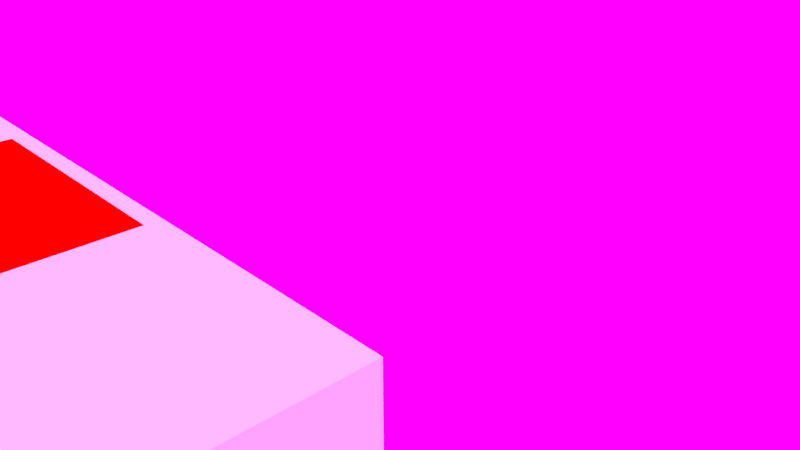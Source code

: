 # Source: motylebackupk.blend  (saved by Blender 2.79.0; exported with 4.5.12 LTS)
import bpy
from mathutils import Matrix  # noqa: F401  (used for matrix-valued properties, if any)

bpy.ops.wm.read_factory_settings(use_empty=True)
scene = bpy.context.scene
scene.name = 'Scene'

# ---- collections
col_collection_1 = bpy.data.collections.new('Collection 1'); scene.collection.children.link(col_collection_1)
col_collection_20 = bpy.data.collections.new('Collection 20'); scene.collection.children.link(col_collection_20)
col_collection_20.hide_render = True
col_collection_20.hide_viewport = True

# ---- images (referenced by path relative to the original .blend; pixels are not part of the script)
import os
ASSET_DIR = os.environ.get("B2B_ASSET_DIR", "")  # directory of the original .blend (textures are referenced by path, not embedded)
HERE = os.path.dirname(os.path.abspath(__file__))  # packed textures are extracted next to this script under _unpacked/

def load_image(name, relpath, width, height, colorspace="sRGB"):
    """Load a texture the original file referenced (path relative to the .blend, or extracted next to this script)."""
    p = next((c for c in (os.path.join(HERE, relpath), os.path.join(ASSET_DIR, relpath)) if relpath and os.path.exists(c)), "")
    if p:
        img = bpy.data.images.load(p, check_existing=True)
        img.name = name
    else:  # same state as the original file: an image datablock whose file is absent (Cycles renders it pink)
        img = bpy.data.images.new(name, width, height)
        img.source = "FILE"
        img.filepath = "//" + (relpath or name)
    img.colorspace_settings.name = colorspace
    return img
img_muchac128 = load_image('muchac128', 'motylek128.png', 1024, 1024, 'sRGB')
img_meshhi_id_material = load_image('meshhi_id_material', '', 512, 512, 'sRGB')
img_motyleknormal = load_image('MotylekNormal', '', 256, 256, 'sRGB')

# ---- materials (node trees are filled in below, after node groups)
mat_material_004 = bpy.data.materials.new('Material.004')
mat_material_004.alpha_threshold = 0.0
mat_material_004.roughness = 0.5
mat_material = bpy.data.materials.new('Material')
mat_material.alpha_threshold = 0.0
mat_material.roughness = 0.5
mat_material_001 = bpy.data.materials.new('Material.001')
mat_material_001.alpha_threshold = 0.0
mat_material_001.roughness = 0.5
mat_material_003 = bpy.data.materials.new('Material.003')
mat_material_003.alpha_threshold = 0.0
mat_material_003.roughness = 0.5
mat_tt_color_03 = bpy.data.materials.new('TT_color_03')
mat_tt_color_03.alpha_threshold = 0.0
mat_tt_color_03.preview_render_type = 'FLAT'
mat_tt_color_03.diffuse_color = (1.0, 1.0, 1.0, 1.0)
mat_tt_color_03.roughness = 0.5
mat_tt_color_04 = bpy.data.materials.new('TT_color_04')
mat_tt_color_04.alpha_threshold = 0.0
mat_tt_color_04.preview_render_type = 'FLAT'
mat_tt_color_04.diffuse_color = (0.949, 0.3392, 0.01113, 1.0)
mat_tt_color_04.roughness = 0.5
mat_material_002 = bpy.data.materials.new('Material.002')
mat_material_002.alpha_threshold = 0.0
mat_material_002.roughness = 0.5

# ---- material node trees
mat_material_004.use_nodes = True; mat_material_004.node_tree.nodes.clear()
_N = mat_material_004.node_tree.nodes; _L = mat_material_004.node_tree.links
n0 = _N.new('ShaderNodeOutputMaterial'); n0.name = 'Material Output'; n0.location = (300, 300)
n1 = _N.new('ShaderNodeBsdfDiffuse'); n1.name = 'Diffuse BSDF'; n1.location = (10, 300)
n2 = _N.new('ShaderNodeTexImage'); n2.name = 'Image Texture'; n2.location = (-120, 100)
n2.width = 140
n2.image = img_muchac128
n3 = _N.new('ShaderNodeTexImage'); n3.name = 'Image Texture.001'; n3.location = (100, 80)
n3.width = 140
n3.image = img_muchac128
_L.new(n3.outputs[0], n0.inputs[0])
n0.is_active_output = True
mat_material.use_nodes = True; mat_material.node_tree.nodes.clear()
_N = mat_material.node_tree.nodes; _L = mat_material.node_tree.links
n0 = _N.new('ShaderNodeOutputMaterial'); n0.name = 'Material Output'; n0.location = (300, 300)
n1 = _N.new('ShaderNodeBsdfDiffuse'); n1.name = 'Diffuse BSDF'; n1.location = (10, 300)
n2 = _N.new('ShaderNodeTexImage'); n2.name = 'bake'; n2.location = (0, 0)
n2.width = 140
_L.new(n1.outputs[0], n0.inputs[0])
n0.is_active_output = True
mat_material_001.use_nodes = True; mat_material_001.node_tree.nodes.clear()
_N = mat_material_001.node_tree.nodes; _L = mat_material_001.node_tree.links
n0 = _N.new('ShaderNodeOutputMaterial'); n0.name = 'Material Output'; n0.location = (300, 300)
n1 = _N.new('ShaderNodeBsdfDiffuse'); n1.name = 'Diffuse BSDF'; n1.location = (10, 300)
n1.inputs[0].default_value = (0.0, 0.0, 1.0, 1.0)
n2 = _N.new('ShaderNodeTexImage'); n2.name = 'bake'; n2.location = (0, 0)
n2.width = 140
n2.image = img_meshhi_id_material
_L.new(n1.outputs[0], n0.inputs[0])
n0.is_active_output = True
mat_material_003.use_nodes = True; mat_material_003.node_tree.nodes.clear()
_N = mat_material_003.node_tree.nodes; _L = mat_material_003.node_tree.links
n0 = _N.new('ShaderNodeOutputMaterial'); n0.name = 'Material Output'; n0.location = (300, 300)
n1 = _N.new('ShaderNodeBsdfDiffuse'); n1.name = 'Diffuse BSDF'; n1.location = (10, 300)
n1.inputs[0].default_value = (1.0, 0.0, 0.0, 1.0)
n2 = _N.new('ShaderNodeTexImage'); n2.name = 'bake'; n2.location = (0, 0)
n2.width = 140
n2.image = img_meshhi_id_material
_L.new(n1.outputs[0], n0.inputs[0])
n0.is_active_output = True
mat_tt_color_03.use_nodes = True; mat_tt_color_03.node_tree.nodes.clear()
_N = mat_tt_color_03.node_tree.nodes; _L = mat_tt_color_03.node_tree.links
n0 = _N.new('ShaderNodeOutputMaterial'); n0.name = 'Material Output'; n0.location = (300, 300)
n1 = _N.new('ShaderNodeBsdfDiffuse'); n1.name = 'Diffuse BSDF'; n1.location = (10, 300)
n1.inputs[0].default_value = (1.0, 1.0, 1.0, 1.0)
n2 = _N.new('ShaderNodeTexImage'); n2.name = 'bake'; n2.location = (0, 0)
n2.width = 140
n2.image = img_meshhi_id_material
_L.new(n1.outputs[0], n0.inputs[0])
n0.is_active_output = True
mat_tt_color_04.use_nodes = True; mat_tt_color_04.node_tree.nodes.clear()
_N = mat_tt_color_04.node_tree.nodes; _L = mat_tt_color_04.node_tree.links
n0 = _N.new('ShaderNodeOutputMaterial'); n0.name = 'Material Output'; n0.location = (300, 300)
n1 = _N.new('ShaderNodeBsdfDiffuse'); n1.name = 'Diffuse BSDF'; n1.location = (10, 300)
n1.inputs[0].default_value = (0.949, 0.3392, 0.01113, 1.0)
n2 = _N.new('ShaderNodeTexImage'); n2.name = 'bake'; n2.location = (0, 0)
n2.width = 140
n2.image = img_meshhi_id_material
_L.new(n1.outputs[0], n0.inputs[0])
n0.is_active_output = True
mat_material_002.use_nodes = True; mat_material_002.node_tree.nodes.clear()
_N = mat_material_002.node_tree.nodes; _L = mat_material_002.node_tree.links
n0 = _N.new('ShaderNodeOutputMaterial'); n0.name = 'Material Output'; n0.location = (300, 300)
n1 = _N.new('ShaderNodeBsdfDiffuse'); n1.name = 'Diffuse BSDF'; n1.location = (10, 300)
n2 = _N.new('ShaderNodeTexImage'); n2.name = 'Image Texture'; n2.location = (300, -20)
n2.width = 140
n2.image = img_motyleknormal
_L.new(n1.outputs[0], n0.inputs[0])
n0.is_active_output = True

# ---- world
world_easyhdr = bpy.data.worlds.new('EasyHDR'); scene.world = world_easyhdr
world_easyhdr.use_nodes = True; world_easyhdr.node_tree.nodes.clear()
_N = world_easyhdr.node_tree.nodes; _L = world_easyhdr.node_tree.links
n0 = _N.new('ShaderNodeTexCoord'); n0.name = 'Texture Coordinate'; n0.location = (220, 252)
n1 = _N.new('ShaderNodeMapping'); n1.name = 'Mapping'; n1.location = (400, 252)
n2 = _N.new('ShaderNodeTexEnvironment'); n2.name = 'Environment'; n2.location = (770, 252)
n2.width = 140
n3 = _N.new('ShaderNodeBackground'); n3.name = 'Background'; n3.location = (1500, 252)
n4 = _N.new('ShaderNodeGamma'); n4.name = 'Gamma'; n4.location = (960, 350)
n5 = _N.new('ShaderNodeHueSaturation'); n5.name = 'Saturation'; n5.location = (1120, 350)
n6 = _N.new('ShaderNodeMix'); n6.name = 'Mix'; n6.location = (1290, 350)
n6.data_type = 'RGBA'
n6.blend_type = 'MULTIPLY'
n6.inputs[0].default_value = 0.0
n7 = _N.new('ShaderNodeMath'); n7.name = 'Math_multiply'; n7.location = (960, 100)
n7.operation = 'MULTIPLY'
n7.inputs[1].default_value = 0.0
n8 = _N.new('ShaderNodeMath'); n8.name = 'Math_divide'; n8.location = (1120, 100)
n8.operation = 'DIVIDE'
n8.inputs[1].default_value = 100.0
n9 = _N.new('ShaderNodeMath'); n9.name = 'Math_add'; n9.location = (1290, 100)
n9.inputs[1].default_value = 1.0
n10 = _N.new('ShaderNodeOutputWorld'); n10.name = 'World Output'; n10.location = (1660, 252)
_L.new(n0.outputs[0], n1.inputs[0])
_L.new(n1.outputs[0], n2.inputs[0])
_L.new(n2.outputs[0], n4.inputs[0])
_L.new(n4.outputs[0], n5.inputs[4])
_L.new(n5.outputs[0], n6.inputs[6])
_L.new(n2.outputs[0], n7.inputs[0])
_L.new(n7.outputs[0], n8.inputs[0])
_L.new(n8.outputs[0], n9.inputs[0])
_L.new(n9.outputs[0], n3.inputs[1])
_L.new(n6.outputs[2], n3.inputs[0])
_L.new(n3.outputs[0], n10.inputs[0])
n10.is_active_output = True
world_easyhdr.use_sun_shadow = False
world_easyhdr.sun_shadow_jitter_overblur = 0.0
world_easyhdr.cycles.sampling_method = 'MANUAL'

# ---- cameras
cam_camera = bpy.data.cameras.new('Camera')
cam_camera.clip_end = 100.0
cam_camera.lens = 35.0
cam_camera.sensor_width = 32.0
cam_camera.sensor_height = 18.0
cam_camera.ortho_scale = 7.314
cam_camera.dof.focus_distance = 0.0

# ---- lights
light_lamp = bpy.data.lights.new('Lamp', 'POINT')
light_lamp.transmission_factor = 0.0
light_lamp.cutoff_distance = 30.0
light_lamp.energy = 100.0
light_lamp.shadow_buffer_clip_start = 1.001
light_lamp.shadow_soft_size = 0.1
light_lamp.shadow_maximum_resolution = 0.006
light_lamp.use_absolute_resolution = True

# ---- meshes
me_cube = bpy.data.meshes.new('Cube')
me_cube.from_pydata([(-0.6556, -2.156, -0.6556), (-0.6556, -2.156, 0.6556), (-0.6556, 0.9035, -0.6556), (-0.6556, 0.9035, 0.6556), (0.6556, -2.156, -0.6556), (0.6556, -2.156, 0.6556), (0.6556, 0.9035, -0.6556), (0.6556, 0.9035, 0.6556), (-0.6556, -1.282, -0.6556), (-0.6556, -1.282, 0.6556), (0.6556, -1.282, -0.6556), (0.6556, -1.282, 0.6556), (-1.091, -1.282, -0.6556), (-1.091, -2.156, -0.6556), (-1.091, -2.156, 0.6556), (1.091, -1.282, 0.6556), (1.091, -2.156, 0.6556), (1.091, -2.156, -0.6556), (-1.091, -1.282, 0.6556), (1.091, -1.282, -0.6556), (0.2185, -3.03, -0.2185), (0.2185, -3.03, 0.2185), (0.2185, -2.156, -0.2185), (0.2185, -2.156, 0.2185), (0.6556, -3.03, -0.2185), (0.6556, -3.03, 0.2185), (0.6556, -2.156, -0.2185), (0.6556, -2.156, 0.2185), (-0.6556, -3.03, -0.2185), (-0.6556, -3.03, 0.2185), (-0.6556, -2.156, -0.2185), (-0.6556, -2.156, 0.2185), (-0.2185, -3.03, -0.2185), (-0.2185, -3.03, 0.2185), (-0.2185, -2.156, -0.2185), (-0.2185, -2.156, 0.2185), (0.2185, -3.072, -0.66), (3.504, -3.072, -0.66), (0.2185, 1.713, -0.66), (3.504, 1.713, -0.66), (-3.504, -3.072, -0.66), (-0.2185, -3.072, -0.66), (-3.504, 1.713, -0.66), (-0.2185, 1.713, -0.66)], [(13, 22), (14, 23)], [(8, 9, 3, 2), (2, 3, 7, 6), (8, 0, 13, 12), (14, 31, 35, 23, 27, 16, 5, 1), (8, 10, 4, 0), (11, 9, 1, 5), (7, 3, 9, 11), (2, 6, 10, 8), (6, 7, 11, 10), (1, 9, 18, 14), (19, 15, 16, 17), (13, 14, 18, 12), (26, 17, 16, 27), (10, 11, 15, 19), (4, 10, 19, 17), (30, 13, 0, 4, 17, 26, 22, 34), (9, 8, 12, 18), (11, 5, 16, 15), (20, 21, 23, 22), (22, 23, 27, 26), (26, 27, 25, 24), (24, 25, 21, 20), (22, 26, 24, 20), (27, 23, 21, 25), (28, 29, 31, 30), (34, 35, 33, 32), (32, 33, 29, 28), (30, 34, 32, 28), (35, 31, 29, 33), (13, 30, 31, 14), (23, 35, 34, 22), (36, 37, 39, 38), (40, 41, 43, 42)])
_uv = me_cube.uv_layers.new(name='UVMap')
_uv.uv.foreach_set('vector', [0.6695, 0.9745, 0.6695, 0.8495, 0.8779, 0.8495, 0.8779, 0.9745, 0.8779, 0.9745, 0.8779, 0.8495, 1.003, 0.8495, 1.003, 0.9745, 0.1604, 0.4471, 0.01654, 0.4471, 0.01654, 0.3755, 0.1604, 0.3755, 0.5446, 0.8495, 0.5031, 0.8912, 0.4614, 0.8912, 0.4198, 0.8912, 0.3781, 0.8912, 0.3366, 0.8495, 0.3781, 0.8495, 0.5031, 0.8495, 0.1604, 0.4471, 0.1604, 0.6628, 0.01654, 0.6628, 0.01654, 0.4471, 0.6161, 0.5726, 0.8489, 0.5726, 0.8489, 0.7278, 0.6161, 0.7278, 0.6161, 0.1847, 0.8489, 0.1847, 0.8489, 0.5726, 0.6161, 0.5726, 0.5198, 0.4471, 0.5198, 0.6628, 0.1604, 0.6628, 0.1604, 0.4471, 0.003318, 0.9745, 0.003318, 0.8495, 0.2117, 0.8495, 0.2117, 0.9745, 0.8489, 0.7278, 0.8489, 0.5726, 0.9262, 0.5726, 0.9262, 0.7278, 0.2532, 0.9745, 0.2532, 0.8495, 0.3366, 0.8495, 0.3366, 0.9745, 0.5446, 0.9745, 0.5446, 0.8495, 0.628, 0.8495, 0.628, 0.9745, 0.3781, 0.9329, 0.3366, 0.9745, 0.3366, 0.8495, 0.3781, 0.8912, 0.2117, 0.9745, 0.2117, 0.8495, 0.2532, 0.8495, 0.2532, 0.9745, 0.01654, 0.6628, 0.1604, 0.6628, 0.1604, 0.7344, 0.01654, 0.7344, 0.5031, 0.9329, 0.5446, 0.9745, 0.5031, 0.9745, 0.3781, 0.9745, 0.3366, 0.9745, 0.3781, 0.9329, 0.4198, 0.9329, 0.4614, 0.9329, 0.6695, 0.8495, 0.6695, 0.9745, 0.628, 0.9745, 0.628, 0.8495, 0.6161, 0.5726, 0.6161, 0.7278, 0.5388, 0.7278, 0.5388, 0.5726, 0.8851, 0.1201, 0.8851, 0.07844, 0.9685, 0.07844, 0.9685, 0.1201, 0.06106, 0.8018, 0.01938, 0.8018, 0.01938, 0.7601, 0.06106, 0.7601, 0.9685, 0.1618, 0.9685, 0.2035, 0.8851, 0.2035, 0.8851, 0.1618, 0.8434, 0.03676, 0.8851, 0.03676, 0.8851, 0.07844, 0.8434, 0.07844, 0.9685, 0.1201, 0.9685, 0.1618, 0.8851, 0.1618, 0.8851, 0.1201, 0.9685, 0.03676, 0.9685, 0.07844, 0.8851, 0.07844, 0.8851, 0.03676, 0.6086, 0.1188, 0.5669, 0.1188, 0.5669, 0.03541, 0.6086, 0.03541, 0.6502, 0.03541, 0.6919, 0.03541, 0.6919, 0.1188, 0.6502, 0.1188, 0.5252, 0.1604, 0.5252, 0.1188, 0.5669, 0.1188, 0.5669, 0.1604, 0.6086, 0.03541, 0.6502, 0.03541, 0.6502, 0.1188, 0.6086, 0.1188, 0.5252, 0.03541, 0.5669, 0.03541, 0.5669, 0.1188, 0.5252, 0.1188, 0.5446, 0.9745, 0.5031, 0.9329, 0.5031, 0.8912, 0.5446, 0.8495, 0.4198, 0.8912, 0.4614, 0.8912, 0.4614, 0.9329, 0.4198, 0.9329, 0.0001933, 0.0001933, 0.0001933, 0.3135, 0.4565, 0.3135, 0.4565, 0.0001933, 0.0001933, 0.3135, 0.0001933, 0.0001933, 0.4565, 0.0001933, 0.4565, 0.3135])
_ca = me_cube.color_attributes.new('Col', 'BYTE_COLOR', 'CORNER')
_ca.data.foreach_set('color', [1.0, 0.01033, 0.01033, 1.0, 1.0, 0.01033, 0.01033, 1.0, 1.0, 0.01033, 0.01033, 1.0, 1.0, 0.01033, 0.01033, 1.0, 1.0, 0.01033, 0.01033, 1.0, 1.0, 0.01033, 0.01033, 1.0, 1.0, 0.01033, 0.01033, 1.0, 1.0, 0.01033, 0.01033, 1.0, 1.0, 0.01033, 0.01033, 1.0, 1.0, 0.01033, 0.01033, 1.0, 1.0, 0.01033, 0.01033, 1.0, 1.0, 0.01033, 0.01033, 1.0, 1.0, 0.01033, 0.01033, 1.0, 1.0, 0.01033, 0.01033, 1.0, 1.0, 0.01033, 0.01033, 1.0, 1.0, 0.01033, 0.01033, 1.0, 1.0, 0.01033, 0.01033, 1.0, 1.0, 0.01033, 0.01033, 1.0, 1.0, 0.01033, 0.01033, 1.0, 1.0, 0.01033, 0.01033, 1.0, 1.0, 0.01033, 0.01033, 1.0, 1.0, 0.01033, 0.01033, 1.0, 1.0, 0.01033, 0.01033, 1.0, 1.0, 0.01033, 0.01033, 1.0, 1.0, 0.01033, 0.01033, 1.0, 1.0, 0.01033, 0.01033, 1.0, 1.0, 0.01033, 0.01033, 1.0, 1.0, 0.01033, 0.01033, 1.0, 1.0, 0.01033, 0.01033, 1.0, 1.0, 0.01033, 0.01033, 1.0, 1.0, 0.01033, 0.01033, 1.0, 1.0, 0.01033, 0.01033, 1.0, 1.0, 0.01033, 0.01033, 1.0, 1.0, 0.01033, 0.01033, 1.0, 1.0, 0.01033, 0.01033, 1.0, 1.0, 0.01033, 0.01033, 1.0, 1.0, 0.01033, 0.01033, 1.0, 1.0, 0.01033, 0.01033, 1.0, 1.0, 0.01033, 0.01033, 1.0, 1.0, 0.01033, 0.01033, 1.0, 1.0, 0.01033, 0.01033, 1.0, 1.0, 0.01033, 0.01033, 1.0, 1.0, 0.01033, 0.01033, 1.0, 1.0, 0.01033, 0.01033, 1.0, 1.0, 0.01033, 0.01033, 1.0, 1.0, 0.01033, 0.01033, 1.0, 1.0, 0.01033, 0.01033, 1.0, 1.0, 0.01033, 0.01033, 1.0, 1.0, 0.01033, 0.01033, 1.0, 1.0, 0.01033, 0.01033, 1.0, 1.0, 0.01033, 0.01033, 1.0, 1.0, 0.01033, 0.01033, 1.0, 1.0, 0.01033, 0.01033, 1.0, 1.0, 0.01033, 0.01033, 1.0, 1.0, 0.01033, 0.01033, 1.0, 1.0, 0.01033, 0.01033, 1.0, 1.0, 0.01033, 0.01033, 1.0, 1.0, 0.01033, 0.01033, 1.0, 1.0, 0.01033, 0.01033, 1.0, 1.0, 0.01033, 0.01033, 1.0, 1.0, 0.01033, 0.01033, 1.0, 1.0, 0.01033, 0.01033, 1.0, 1.0, 0.01033, 0.01033, 1.0, 1.0, 0.01033, 0.01033, 1.0, 1.0, 0.01033, 0.01033, 1.0, 1.0, 0.01033, 0.01033, 1.0, 1.0, 0.01033, 0.01033, 1.0, 1.0, 0.01033, 0.01033, 1.0, 1.0, 0.01033, 0.01033, 1.0, 1.0, 0.01033, 0.01033, 1.0, 1.0, 0.01033, 0.01033, 1.0, 1.0, 0.01033, 0.01033, 1.0, 1.0, 0.01033, 0.01033, 1.0, 1.0, 0.01033, 0.01033, 1.0, 1.0, 0.01033, 0.01033, 1.0, 1.0, 0.01033, 0.01033, 1.0, 1.0, 0.01033, 0.01033, 1.0, 1.0, 0.01033, 0.01033, 1.0, 1.0, 0.01033, 0.01033, 1.0, 1.0, 0.01033, 0.01033, 1.0, 0.6376, 1.0, 0.01033, 1.0, 0.6376, 1.0, 0.01033, 1.0, 0.6376, 1.0, 0.01033, 1.0, 0.6376, 1.0, 0.01033, 1.0, 0.01033, 1.0, 0.1779, 1.0, 0.01033, 1.0, 0.1779, 1.0, 0.01033, 1.0, 0.1779, 1.0, 0.01033, 1.0, 0.1779, 1.0, 0.6376, 1.0, 0.01033, 1.0, 0.6376, 1.0, 0.01033, 1.0, 0.6376, 1.0, 0.01033, 1.0, 0.6376, 1.0, 0.01033, 1.0, 0.6376, 1.0, 0.01033, 1.0, 0.6376, 1.0, 0.01033, 1.0, 0.6376, 1.0, 0.01033, 1.0, 0.6376, 1.0, 0.01033, 1.0, 0.6376, 1.0, 0.01033, 1.0, 0.6376, 1.0, 0.01033, 1.0, 0.6376, 1.0, 0.01033, 1.0, 0.6376, 1.0, 0.01033, 1.0, 0.6376, 1.0, 0.01033, 1.0, 0.6376, 1.0, 0.01033, 1.0, 0.6376, 1.0, 0.01033, 1.0, 0.6376, 1.0, 0.01033, 1.0, 1.0, 0.01033, 0.01033, 1.0, 1.0, 0.01033, 0.01033, 1.0, 1.0, 0.01033, 0.01033, 1.0, 1.0, 0.01033, 0.01033, 1.0, 1.0, 0.01033, 0.01033, 1.0, 1.0, 0.01033, 0.01033, 1.0, 1.0, 0.01033, 0.01033, 1.0, 1.0, 0.01033, 0.01033, 1.0, 1.0, 0.01033, 0.01033, 1.0, 1.0, 0.01033, 0.01033, 1.0, 1.0, 0.01033, 0.01033, 1.0, 1.0, 0.01033, 0.01033, 1.0, 1.0, 0.01033, 0.01033, 1.0, 1.0, 0.01033, 0.01033, 1.0, 1.0, 0.01033, 0.01033, 1.0, 1.0, 0.01033, 0.01033, 1.0, 1.0, 0.01033, 0.01033, 1.0, 1.0, 0.01033, 0.01033, 1.0, 1.0, 0.01033, 0.01033, 1.0, 1.0, 0.01033, 0.01033, 1.0, 1.0, 0.01033, 0.01033, 1.0, 1.0, 0.01033, 0.01033, 1.0, 1.0, 0.01033, 0.01033, 1.0, 1.0, 0.01033, 0.01033, 1.0, 1.0, 0.01033, 0.01033, 1.0, 1.0, 0.01033, 0.01033, 1.0, 1.0, 0.01033, 0.01033, 1.0, 1.0, 0.01033, 0.01033, 1.0, 0.01033, 0.1779, 1.0, 1.0, 0.01033, 0.1779, 1.0, 1.0, 0.01033, 0.1779, 1.0, 1.0, 0.01033, 0.1779, 1.0, 1.0, 0.6376, 0.01033, 1.0, 1.0, 0.6376, 0.01033, 1.0, 1.0, 0.6376, 0.01033, 1.0, 1.0, 0.6376, 0.01033, 1.0, 1.0])
me_cube.materials.append(mat_material_004)
me_cube.use_remesh_preserve_volume = False
me_cube.use_remesh_preserve_attributes = False
me_cube.use_mirror_vertex_groups = False
me_cube.update()
me_cube_001 = bpy.data.meshes.new('Cube.001')
me_cube_001.from_pydata([(-0.6556, -2.156, -0.6556), (-0.6556, -2.156, 0.6556), (-0.6556, 0.9035, -0.6556), (-0.6556, 0.9035, 0.6556), (0.6556, -2.156, -0.6556), (0.6556, -2.156, 0.6556), (0.6556, 0.9035, -0.6556), (0.6556, 0.9035, 0.6556), (-0.6556, -1.282, -0.6556), (-0.6556, -1.282, 0.6556), (0.6556, -1.282, -0.6556), (0.6556, -1.282, 0.6556), (-1.091, -1.282, -0.6556), (-1.091, -2.156, -0.6556), (-1.091, -2.156, 0.6556), (1.091, -1.282, 0.6556), (1.091, -2.156, 0.6556), (1.091, -2.156, -0.6556), (-1.091, -1.282, 0.6556), (1.091, -1.282, -0.6556), (0.2185, -3.03, -0.2185), (0.2185, -3.03, 0.2185), (0.2185, -2.156, -0.2185), (0.2185, -2.156, 0.2185), (0.6556, -3.03, -0.2185), (0.6556, -3.03, 0.2185), (0.6556, -2.156, -0.2185), (0.6556, -2.156, 0.2185), (-0.6556, -3.03, -0.2185), (-0.6556, -3.03, 0.2185), (-0.6556, -2.156, -0.2185), (-0.6556, -2.156, 0.2185), (-0.2185, -3.03, -0.2185), (-0.2185, -3.03, 0.2185), (-0.2185, -2.156, -0.2185), (-0.2185, -2.156, 0.2185), (0.2185, -3.072, -0.66), (3.504, -3.072, -0.66), (0.2185, 1.713, -0.66), (3.504, 1.713, -0.66), (-3.504, -3.072, -0.66), (-0.2185, -3.072, -0.66), (-3.504, 1.713, -0.66), (-0.2185, 1.713, -0.66), (-0.6556, -0.8446, 0.6556), (0.6556, -0.8446, -0.6556), (-0.6556, -0.8446, -0.6556), (0.6556, -0.8446, 0.6556), (-0.6556, -0.05794, 0.6556), (0.6556, -0.05794, -0.6556), (-0.6556, -0.05794, -0.6556), (0.6556, -0.05794, 0.6556), (-0.6556, 0.5189, 0.6556), (0.6556, 0.5189, -0.6556), (-0.6556, 0.5189, -0.6556), (0.6556, 0.5189, 0.6556), (0.2185, 0.9035, -0.6556), (-0.2185, 0.9035, -0.6556), (-0.2185, 0.9035, 0.6556), (0.2185, 0.9035, 0.6556), (-0.2185, -2.156, -0.6556), (0.2185, -2.156, -0.6556), (0.2185, -2.156, 0.6556), (-0.2185, -2.156, 0.6556), (-0.2185, -1.282, 0.6556), (0.2185, -1.282, 0.6556), (0.2185, -1.282, -0.6556), (-0.2185, -1.282, -0.6556), (0.2185, -0.8446, -0.6556), (-0.2185, -0.8446, -0.6556), (-0.2185, -0.8446, 0.6556), (0.2185, -0.8446, 0.6556), (-0.2185, -0.05794, 0.6556), (0.2185, -0.05794, 0.6556), (0.2185, -0.05794, -0.6556), (-0.2185, -0.05794, -0.6556), (0.2185, 0.5189, -0.6556), (-0.2185, 0.5189, -0.6556), (-0.2185, 0.5189, 0.6556), (0.2185, 0.5189, 0.6556), (-0.6556, -1.806, -0.6556), (0.6556, -1.806, 0.6556), (-0.6556, -1.806, 0.6556), (0.6556, -1.806, -0.6556), (-1.091, -1.806, -0.6556), (1.091, -1.806, 0.6556), (-1.091, -1.806, 0.6556), (1.091, -1.806, -0.6556), (0.2185, -1.806, 0.6556), (-0.2185, -1.806, 0.6556), (-0.2185, -1.806, -0.6556), (0.2185, -1.806, -0.6556)], [(13, 22), (14, 23)], [(54, 52, 3, 2), (56, 59, 7, 6), (80, 0, 13, 84), (14, 31, 35, 23, 27, 16, 5, 62, 63, 1), (91, 83, 4, 61), (89, 82, 1, 63), (70, 44, 9, 64), (68, 45, 10, 66), (45, 47, 11, 10), (82, 9, 18, 86), (87, 85, 16, 17), (84, 86, 18, 12), (26, 17, 16, 27), (10, 11, 15, 19), (83, 10, 19, 87), (30, 13, 0, 60, 61, 4, 17, 26, 22, 34), (9, 8, 12, 18), (81, 5, 16, 85), (20, 21, 23, 22), (22, 23, 27, 26), (26, 27, 25, 24), (24, 25, 21, 20), (22, 26, 24, 20), (27, 23, 21, 25), (28, 29, 31, 30), (34, 35, 33, 32), (32, 33, 29, 28), (30, 34, 32, 28), (35, 31, 29, 33), (13, 30, 31, 14), (23, 35, 34, 22), (36, 37, 39, 38), (40, 41, 43, 42), (49, 51, 47, 45), (74, 49, 45, 68), (72, 48, 44, 70), (8, 9, 44, 46), (78, 52, 48, 72), (76, 53, 49, 74), (53, 55, 51, 49), (46, 44, 48, 50), (6, 7, 55, 53), (56, 6, 53, 76), (58, 3, 52, 78), (50, 48, 52, 54), (7, 59, 79, 55), (59, 58, 78, 79), (2, 57, 77, 54), (57, 56, 76, 77), (54, 77, 75, 50), (77, 76, 74, 75), (55, 79, 73, 51), (79, 78, 72, 73), (51, 73, 71, 47), (73, 72, 70, 71), (50, 75, 69, 46), (75, 74, 68, 69), (46, 69, 67, 8), (69, 68, 66, 67), (47, 71, 65, 11), (71, 70, 64, 65), (81, 88, 62, 5), (88, 89, 63, 62), (80, 90, 60, 0), (90, 91, 61, 60), (2, 3, 58, 57), (57, 58, 59, 56), (67, 66, 91, 90), (8, 67, 90, 80), (65, 64, 89, 88), (11, 65, 88, 81), (11, 81, 85, 15), (4, 83, 87, 17), (13, 14, 86, 84), (19, 15, 85, 87), (1, 82, 86, 14), (64, 9, 82, 89), (66, 10, 83, 91), (8, 80, 84, 12)])
me_cube_001.polygons.foreach_set('material_index', [1, 1, 0, 0, 0, 2, 0, 0, 0, 0, 0, 0, 0, 0, 0, 0, 0, 0, 1, 0, 1, 1, 1, 1, 1, 1, 1, 1, 1, 0, 0, 2, 2, 1, 1, 1, 0, 0, 0, 0, 1, 1, 1, 1, 0, 1, 1, 1, 1, 0, 0, 0, 0, 1, 1, 1, 1, 0, 0, 0, 0, 2, 0, 0, 0, 1, 1, 0, 0, 0, 0, 0, 0, 0, 0, 0, 0, 0, 0])
_uv = me_cube_001.uv_layers.new(name='UVMap')
_uv.uv.foreach_set('vector', [0.8862, 0.6242, 0.7199, 0.6242, 0.7199, 0.5778, 0.8862, 0.5778, 0.8891, 0.2634, 0.8891, 0.4218, 0.8337, 0.4218, 0.8337, 0.2634, 0.05522, 0.905, 0.05522, 0.9472, 3.025e-08, 0.9472, 1.512e-08, 0.905, 0.8337, 2.879e-08, 0.8891, 0.05256, 0.8891, 0.1053, 0.8891, 0.1581, 0.8891, 0.2109, 0.8337, 0.2634, 0.8337, 0.2109, 0.8337, 0.1581, 0.8337, 0.1053, 0.8337, 0.05256, 0.1661, 0.905, 0.2216, 0.905, 0.2216, 0.9472, 0.1661, 0.9472, 0.3875, 0.62, 0.332, 0.62, 0.332, 0.5778, 0.3875, 0.5778, 0.3875, 0.7361, 0.332, 0.7361, 0.332, 0.6834, 0.3875, 0.6834, 0.1661, 0.7889, 0.2216, 0.7889, 0.2216, 0.8417, 0.1661, 0.8417, 0.7199, 0.6306, 0.5536, 0.6306, 0.5536, 0.5778, 0.7199, 0.5778, 0.332, 0.62, 0.332, 0.6834, 0.2768, 0.6834, 0.2768, 0.62, 0.9306, 0.7361, 0.9306, 0.8944, 0.8862, 0.8944, 0.8862, 0.7361, 0.9306, 0.7361, 0.9306, 0.5778, 0.9972, 0.5778, 0.9972, 0.7361, 0.9446, 0.2109, 1.0, 0.2634, 0.8337, 0.2634, 0.8891, 0.2109, 0.664, 0.8417, 0.664, 1.0, 0.6088, 1.0, 0.6088, 0.8417, 0.2216, 0.905, 0.2216, 0.8417, 0.2768, 0.8417, 0.2768, 0.905, 0.9446, 0.05256, 1.0, 0.0, 1.0, 0.05256, 1.0, 0.1053, 1.0, 0.1581, 1.0, 0.2109, 1.0, 0.2634, 0.9446, 0.2109, 0.9446, 0.1581, 0.9446, 0.1053, 0.5536, 1.0, 0.5536, 0.8417, 0.6088, 0.8417, 0.6088, 1.0, 0.4983, 0.62, 0.4983, 0.5778, 0.5536, 0.5778, 0.5536, 0.62, 0.7749, 0.9472, 0.7195, 0.9472, 0.7195, 0.8417, 0.7749, 0.8417, 0.7749, 0.9472, 0.7749, 1.0, 0.7195, 1.0, 0.7195, 0.9472, 0.9446, 0.5273, 0.8891, 0.5273, 0.8891, 0.4218, 0.9446, 0.4218, 0.7195, 1.0, 0.664, 1.0, 0.664, 0.9472, 0.7195, 0.9472, 0.8858, 0.9472, 0.8303, 0.9472, 0.8303, 0.8417, 0.8858, 0.8417, 1.0, 0.5273, 0.9446, 0.5273, 0.9446, 0.4218, 1.0, 0.4218, 0.8891, 0.5273, 0.8337, 0.5273, 0.8337, 0.4218, 0.8891, 0.4218, 0.7195, 0.9472, 0.664, 0.9472, 0.664, 0.8417, 0.7195, 0.8417, 0.9971, 0.8944, 0.9971, 0.9472, 0.9417, 0.9472, 0.9417, 0.8944, 0.7749, 0.8417, 0.8303, 0.8417, 0.8303, 0.9472, 0.7749, 0.9472, 0.9417, 1.0, 0.8862, 1.0, 0.8862, 0.8944, 0.9417, 0.8944, 1.0, 0.0, 0.9446, 0.05256, 0.8891, 0.05256, 0.8337, 2.879e-08, 0.8891, 0.1581, 0.8891, 0.1053, 0.9446, 0.1053, 0.9446, 0.1581, 0.0, 1.152e-07, 0.4168, 0.0, 0.4168, 0.5778, 1.475e-07, 0.5778, 0.4168, 1.152e-07, 0.8337, 0.0, 0.8337, 0.5778, 0.4168, 0.5778, 0.7199, 0.7256, 0.5536, 0.7256, 0.5536, 0.6306, 0.7199, 0.6306, 0.1661, 0.6939, 0.2216, 0.6939, 0.2216, 0.7889, 0.1661, 0.7889, 0.3875, 0.8311, 0.332, 0.8311, 0.332, 0.7361, 0.3875, 0.7361, 0.8862, 0.8417, 0.7199, 0.8417, 0.7199, 0.7889, 0.8862, 0.7889, 0.3875, 0.9008, 0.332, 0.9008, 0.332, 0.8311, 0.3875, 0.8311, 0.1661, 0.6242, 0.2216, 0.6242, 0.2216, 0.6939, 0.1661, 0.6939, 0.7199, 0.7952, 0.5536, 0.7952, 0.5536, 0.7256, 0.7199, 0.7256, 0.8862, 0.7889, 0.7199, 0.7889, 0.7199, 0.6939, 0.8862, 0.6939, 0.7199, 0.8417, 0.5536, 0.8417, 0.5536, 0.7952, 0.7199, 0.7952, 0.1661, 0.5778, 0.2216, 0.5778, 0.2216, 0.6242, 0.1661, 0.6242, 0.3875, 0.9472, 0.332, 0.9472, 0.332, 0.9008, 0.3875, 0.9008, 0.8862, 0.6939, 0.7199, 0.6939, 0.7199, 0.6242, 0.8862, 0.6242, 0.4983, 0.9472, 0.4429, 0.9472, 0.4429, 0.9008, 0.4983, 0.9008, 0.4429, 0.9472, 0.3875, 0.9472, 0.3875, 0.9008, 0.4429, 0.9008, 0.05522, 0.5778, 0.1107, 0.5778, 0.1107, 0.6242, 0.05522, 0.6242, 0.1107, 0.5778, 0.1661, 0.5778, 0.1661, 0.6242, 0.1107, 0.6242, 0.05522, 0.6242, 0.1107, 0.6242, 0.1107, 0.6939, 0.05522, 0.6939, 0.1107, 0.6242, 0.1661, 0.6242, 0.1661, 0.6939, 0.1107, 0.6939, 0.4983, 0.9008, 0.4429, 0.9008, 0.4429, 0.8311, 0.4983, 0.8311, 0.4429, 0.9008, 0.3875, 0.9008, 0.3875, 0.8311, 0.4429, 0.8311, 0.4983, 0.8311, 0.4429, 0.8311, 0.4429, 0.7361, 0.4983, 0.7361, 0.4429, 0.8311, 0.3875, 0.8311, 0.3875, 0.7361, 0.4429, 0.7361, 0.05522, 0.6939, 0.1107, 0.6939, 0.1107, 0.7889, 0.05522, 0.7889, 0.1107, 0.6939, 0.1661, 0.6939, 0.1661, 0.7889, 0.1107, 0.7889, 0.05522, 0.7889, 0.1107, 0.7889, 0.1107, 0.8417, 0.05522, 0.8417, 0.1107, 0.7889, 0.1661, 0.7889, 0.1661, 0.8417, 0.1107, 0.8417, 0.4983, 0.7361, 0.4429, 0.7361, 0.4429, 0.6834, 0.4983, 0.6834, 0.4429, 0.7361, 0.3875, 0.7361, 0.3875, 0.6834, 0.4429, 0.6834, 0.4983, 0.62, 0.4429, 0.62, 0.4429, 0.5778, 0.4983, 0.5778, 0.4429, 0.62, 0.3875, 0.62, 0.3875, 0.5778, 0.4429, 0.5778, 0.05522, 0.905, 0.1107, 0.905, 0.1107, 0.9472, 0.05522, 0.9472, 0.1107, 0.905, 0.1661, 0.905, 0.1661, 0.9472, 0.1107, 0.9472, 1.0, 0.2634, 1.0, 0.4218, 0.9446, 0.4218, 0.9446, 0.2634, 0.9446, 0.2634, 0.9446, 0.4218, 0.8891, 0.4218, 0.8891, 0.2634, 0.1107, 0.8417, 0.1661, 0.8417, 0.1661, 0.905, 0.1107, 0.905, 0.05522, 0.8417, 0.1107, 0.8417, 0.1107, 0.905, 0.05522, 0.905, 0.4429, 0.6834, 0.3875, 0.6834, 0.3875, 0.62, 0.4429, 0.62, 0.4983, 0.6834, 0.4429, 0.6834, 0.4429, 0.62, 0.4983, 0.62, 0.4983, 0.6834, 0.4983, 0.62, 0.5536, 0.62, 0.5536, 0.6834, 0.2216, 0.9472, 0.2216, 0.905, 0.2768, 0.905, 0.2768, 0.9472, 0.8862, 0.7361, 0.8862, 0.5778, 0.9306, 0.5778, 0.9306, 0.7361, 0.9972, 0.7361, 0.9972, 0.8944, 0.9306, 0.8944, 0.9306, 0.7361, 0.332, 0.5778, 0.332, 0.62, 0.2768, 0.62, 0.2768, 0.5778, 0.3875, 0.6834, 0.332, 0.6834, 0.332, 0.62, 0.3875, 0.62, 0.1661, 0.8417, 0.2216, 0.8417, 0.2216, 0.905, 0.1661, 0.905, 0.05522, 0.8417, 0.05522, 0.905, 1.512e-08, 0.905, 0.0, 0.8417])
_ca = me_cube_001.color_attributes.new('Col', 'BYTE_COLOR', 'CORNER')
_ca.data.foreach_set('color', [0.6376, 1.0, 0.01033, 1.0, 0.6376, 1.0, 0.01033, 1.0, 0.6376, 1.0, 0.01033, 1.0, 0.6376, 1.0, 0.01033, 1.0, 0.6376, 1.0, 0.01033, 1.0, 0.6376, 1.0, 0.01033, 1.0, 0.6376, 1.0, 0.01033, 1.0, 0.6376, 1.0, 0.01033, 1.0, 1.0, 0.01033, 0.01033, 1.0, 1.0, 0.01033, 0.01033, 1.0, 1.0, 0.01033, 0.01033, 1.0, 1.0, 0.01033, 0.01033, 1.0, 1.0, 0.01033, 0.01033, 1.0, 1.0, 0.01033, 0.01033, 1.0, 1.0, 0.01033, 0.01033, 1.0, 1.0, 0.01033, 0.01033, 1.0, 1.0, 0.01033, 0.01033, 1.0, 1.0, 0.01033, 0.01033, 1.0, 1.0, 0.01033, 0.01033, 1.0, 1.0, 0.01033, 0.01033, 1.0, 1.0, 0.01033, 0.01033, 1.0, 1.0, 0.01033, 0.01033, 1.0, 1.0, 0.01033, 0.01033, 1.0, 1.0, 0.01033, 0.01033, 1.0, 1.0, 0.01033, 0.01033, 1.0, 1.0, 0.01033, 0.01033, 1.0, 0.01033, 1.0, 0.1779, 1.0, 0.01033, 1.0, 0.1779, 1.0, 0.01033, 1.0, 0.1779, 1.0, 0.01033, 1.0, 0.1779, 1.0, 1.0, 0.01033, 0.01033, 1.0, 1.0, 0.01033, 0.01033, 1.0, 1.0, 0.01033, 0.01033, 1.0, 1.0, 0.01033, 0.01033, 1.0, 1.0, 0.01033, 0.01033, 1.0, 1.0, 0.01033, 0.01033, 1.0, 1.0, 0.01033, 0.01033, 1.0, 1.0, 0.01033, 0.01033, 1.0, 1.0, 0.01033, 0.01033, 1.0, 1.0, 0.01033, 0.01033, 1.0, 1.0, 0.01033, 0.01033, 1.0, 1.0, 0.01033, 0.01033, 1.0, 1.0, 0.01033, 0.01033, 1.0, 1.0, 0.01033, 0.01033, 1.0, 1.0, 0.01033, 0.01033, 1.0, 1.0, 0.01033, 0.01033, 1.0, 1.0, 0.01033, 0.01033, 1.0, 1.0, 0.01033, 0.01033, 1.0, 1.0, 0.01033, 0.01033, 1.0, 1.0, 0.01033, 0.01033, 1.0, 1.0, 0.01033, 0.01033, 1.0, 1.0, 0.01033, 0.01033, 1.0, 1.0, 0.01033, 0.01033, 1.0, 1.0, 0.01033, 0.01033, 1.0, 1.0, 0.01033, 0.01033, 1.0, 1.0, 0.01033, 0.01033, 1.0, 1.0, 0.01033, 0.01033, 1.0, 1.0, 0.01033, 0.01033, 1.0, 1.0, 0.01033, 0.01033, 1.0, 1.0, 0.01033, 0.01033, 1.0, 1.0, 0.01033, 0.01033, 1.0, 1.0, 0.01033, 0.01033, 1.0, 1.0, 0.01033, 0.01033, 1.0, 1.0, 0.01033, 0.01033, 1.0, 1.0, 0.01033, 0.01033, 1.0, 1.0, 0.01033, 0.01033, 1.0, 1.0, 0.01033, 0.01033, 1.0, 1.0, 0.01033, 0.01033, 1.0, 1.0, 0.01033, 0.01033, 1.0, 1.0, 0.01033, 0.01033, 1.0, 1.0, 0.01033, 0.01033, 1.0, 1.0, 0.01033, 0.01033, 1.0, 1.0, 0.01033, 0.01033, 1.0, 1.0, 0.01033, 0.01033, 1.0, 1.0, 0.01033, 0.01033, 1.0, 1.0, 0.01033, 0.01033, 1.0, 1.0, 0.01033, 0.01033, 1.0, 1.0, 0.01033, 0.01033, 1.0, 1.0, 0.01033, 0.01033, 1.0, 1.0, 0.01033, 0.01033, 1.0, 1.0, 0.01033, 0.01033, 1.0, 1.0, 0.01033, 0.01033, 1.0, 1.0, 0.01033, 0.01033, 1.0, 1.0, 0.01033, 0.01033, 1.0, 0.6376, 1.0, 0.01033, 1.0, 0.6376, 1.0, 0.01033, 1.0, 0.6376, 1.0, 0.01033, 1.0, 0.6376, 1.0, 0.01033, 1.0, 1.0, 0.01033, 0.01033, 1.0, 1.0, 0.01033, 0.01033, 1.0, 1.0, 0.01033, 0.01033, 1.0, 1.0, 0.01033, 0.01033, 1.0, 0.6376, 1.0, 0.01033, 1.0, 0.6376, 1.0, 0.01033, 1.0, 0.6376, 1.0, 0.01033, 1.0, 0.6376, 1.0, 0.01033, 1.0, 0.6376, 1.0, 0.01033, 1.0, 0.6376, 1.0, 0.01033, 1.0, 0.6376, 1.0, 0.01033, 1.0, 0.6376, 1.0, 0.01033, 1.0, 0.6376, 1.0, 0.01033, 1.0, 0.6376, 1.0, 0.01033, 1.0, 0.6376, 1.0, 0.01033, 1.0, 0.6376, 1.0, 0.01033, 1.0, 0.6376, 1.0, 0.01033, 1.0, 0.6376, 1.0, 0.01033, 1.0, 0.6376, 1.0, 0.01033, 1.0, 0.6376, 1.0, 0.01033, 1.0, 0.6376, 1.0, 0.01033, 1.0, 0.6376, 1.0, 0.01033, 1.0, 0.6376, 1.0, 0.01033, 1.0, 0.6376, 1.0, 0.01033, 1.0, 0.6376, 1.0, 0.01033, 1.0, 0.6376, 1.0, 0.01033, 1.0, 0.6376, 1.0, 0.01033, 1.0, 0.6376, 1.0, 0.01033, 1.0, 0.6376, 1.0, 0.01033, 1.0, 0.6376, 1.0, 0.01033, 1.0, 0.6376, 1.0, 0.01033, 1.0, 0.6376, 1.0, 0.01033, 1.0, 0.6376, 1.0, 0.01033, 1.0, 0.6376, 1.0, 0.01033, 1.0, 0.6376, 1.0, 0.01033, 1.0, 0.6376, 1.0, 0.01033, 1.0, 0.6376, 1.0, 0.01033, 1.0, 0.6376, 1.0, 0.01033, 1.0, 0.6376, 1.0, 0.01033, 1.0, 0.6376, 1.0, 0.01033, 1.0, 1.0, 0.01033, 0.01033, 1.0, 1.0, 0.01033, 0.01033, 1.0, 1.0, 0.01033, 0.01033, 1.0, 1.0, 0.01033, 0.01033, 1.0, 1.0, 0.01033, 0.01033, 1.0, 1.0, 0.01033, 0.01033, 1.0, 1.0, 0.01033, 0.01033, 1.0, 1.0, 0.01033, 0.01033, 1.0, 0.01033, 1.0, 0.1779, 1.0, 0.01033, 1.0, 0.1779, 1.0, 0.01033, 1.0, 0.1779, 1.0, 0.01033, 1.0, 0.1779, 1.0, 0.01033, 1.0, 0.1779, 1.0, 0.01033, 1.0, 0.1779, 1.0, 0.01033, 1.0, 0.1779, 1.0, 0.01033, 1.0, 0.1779, 1.0, 0.6376, 1.0, 0.01033, 1.0, 0.6376, 1.0, 0.01033, 1.0, 0.6376, 1.0, 0.01033, 1.0, 0.6376, 1.0, 0.01033, 1.0, 0.6376, 1.0, 0.01033, 1.0, 0.6376, 1.0, 0.01033, 1.0, 0.6376, 1.0, 0.01033, 1.0, 0.6376, 1.0, 0.01033, 1.0, 0.6376, 1.0, 0.01033, 1.0, 0.6376, 1.0, 0.01033, 1.0, 0.6376, 1.0, 0.01033, 1.0, 0.6376, 1.0, 0.01033, 1.0, 1.0, 0.01033, 0.01033, 1.0, 1.0, 0.01033, 0.01033, 1.0, 1.0, 0.01033, 0.01033, 1.0, 1.0, 0.01033, 0.01033, 1.0, 1.0, 0.01033, 0.01033, 1.0, 1.0, 0.01033, 0.01033, 1.0, 1.0, 0.01033, 0.01033, 1.0, 1.0, 0.01033, 0.01033, 1.0, 1.0, 0.01033, 0.01033, 1.0, 1.0, 0.01033, 0.01033, 1.0, 1.0, 0.01033, 0.01033, 1.0, 1.0, 0.01033, 0.01033, 1.0, 1.0, 0.01033, 0.01033, 1.0, 1.0, 0.01033, 0.01033, 1.0, 1.0, 0.01033, 0.01033, 1.0, 1.0, 0.01033, 0.01033, 1.0, 0.6376, 1.0, 0.01033, 1.0, 0.6376, 1.0, 0.01033, 1.0, 0.6376, 1.0, 0.01033, 1.0, 0.6376, 1.0, 0.01033, 1.0, 0.6376, 1.0, 0.01033, 1.0, 0.6376, 1.0, 0.01033, 1.0, 0.6376, 1.0, 0.01033, 1.0, 0.6376, 1.0, 0.01033, 1.0, 0.6376, 1.0, 0.01033, 1.0, 0.6376, 1.0, 0.01033, 1.0, 0.6376, 1.0, 0.01033, 1.0, 0.6376, 1.0, 0.01033, 1.0, 0.6376, 1.0, 0.01033, 1.0, 0.6376, 1.0, 0.01033, 1.0, 0.6376, 1.0, 0.01033, 1.0, 0.6376, 1.0, 0.01033, 1.0, 1.0, 0.01033, 0.01033, 1.0, 1.0, 0.01033, 0.01033, 1.0, 1.0, 0.01033, 0.01033, 1.0, 1.0, 0.01033, 0.01033, 1.0, 0.6376, 1.0, 0.01033, 1.0, 0.6376, 1.0, 0.01033, 1.0, 0.6376, 1.0, 0.01033, 1.0, 0.6376, 1.0, 0.01033, 1.0, 0.6376, 1.0, 0.01033, 1.0, 0.6376, 1.0, 0.01033, 1.0, 0.6376, 1.0, 0.01033, 1.0, 0.6376, 1.0, 0.01033, 1.0, 0.6376, 1.0, 0.01033, 1.0, 0.6376, 1.0, 0.01033, 1.0, 0.6376, 1.0, 0.01033, 1.0, 0.6376, 1.0, 0.01033, 1.0, 0.6376, 1.0, 0.01033, 1.0, 0.6376, 1.0, 0.01033, 1.0, 0.6376, 1.0, 0.01033, 1.0, 0.6376, 1.0, 0.01033, 1.0, 1.0, 0.01033, 0.01033, 1.0, 1.0, 0.01033, 0.01033, 1.0, 1.0, 0.01033, 0.01033, 1.0, 1.0, 0.01033, 0.01033, 1.0, 1.0, 0.01033, 0.01033, 1.0, 1.0, 0.01033, 0.01033, 1.0, 1.0, 0.01033, 0.01033, 1.0, 1.0, 0.01033, 0.01033, 1.0, 1.0, 0.01033, 0.01033, 1.0, 1.0, 0.01033, 0.01033, 1.0, 1.0, 0.01033, 0.01033, 1.0, 1.0, 0.01033, 0.01033, 1.0, 1.0, 0.01033, 0.01033, 1.0, 1.0, 0.01033, 0.01033, 1.0, 1.0, 0.01033, 0.01033, 1.0, 1.0, 0.01033, 0.01033, 1.0, 0.6376, 1.0, 0.01033, 1.0, 0.6376, 1.0, 0.01033, 1.0, 0.6376, 1.0, 0.01033, 1.0, 0.6376, 1.0, 0.01033, 1.0, 0.6376, 1.0, 0.01033, 1.0, 0.6376, 1.0, 0.01033, 1.0, 0.6376, 1.0, 0.01033, 1.0, 0.6376, 1.0, 0.01033, 1.0, 0.6376, 1.0, 0.01033, 1.0, 0.6376, 1.0, 0.01033, 1.0, 0.6376, 1.0, 0.01033, 1.0, 0.6376, 1.0, 0.01033, 1.0, 0.6376, 1.0, 0.01033, 1.0, 0.6376, 1.0, 0.01033, 1.0, 0.6376, 1.0, 0.01033, 1.0, 0.6376, 1.0, 0.01033, 1.0, 1.0, 0.01033, 0.01033, 1.0, 1.0, 0.01033, 0.01033, 1.0, 1.0, 0.01033, 0.01033, 1.0, 1.0, 0.01033, 0.01033, 1.0, 1.0, 0.01033, 0.01033, 1.0, 1.0, 0.01033, 0.01033, 1.0, 1.0, 0.01033, 0.01033, 1.0, 1.0, 0.01033, 0.01033, 1.0, 1.0, 0.01033, 0.01033, 1.0, 1.0, 0.01033, 0.01033, 1.0, 1.0, 0.01033, 0.01033, 1.0, 1.0, 0.01033, 0.01033, 1.0, 1.0, 0.01033, 0.01033, 1.0, 1.0, 0.01033, 0.01033, 1.0, 1.0, 0.01033, 0.01033, 1.0, 1.0, 0.01033, 0.01033, 1.0, 0.01033, 1.0, 0.1779, 1.0, 0.01033, 1.0, 0.1779, 1.0, 0.01033, 1.0, 0.1779, 1.0, 0.01033, 1.0, 0.1779, 1.0, 1.0, 0.01033, 0.01033, 1.0, 1.0, 0.01033, 0.01033, 1.0, 1.0, 0.01033, 0.01033, 1.0, 1.0, 0.01033, 0.01033, 1.0, 1.0, 0.01033, 0.01033, 1.0, 1.0, 0.01033, 0.01033, 1.0, 1.0, 0.01033, 0.01033, 1.0, 1.0, 0.01033, 0.01033, 1.0, 1.0, 0.01033, 0.01033, 1.0, 1.0, 0.01033, 0.01033, 1.0, 1.0, 0.01033, 0.01033, 1.0, 1.0, 0.01033, 0.01033, 1.0, 0.6376, 1.0, 0.01033, 1.0, 0.6376, 1.0, 0.01033, 1.0, 0.6376, 1.0, 0.01033, 1.0, 0.6376, 1.0, 0.01033, 1.0, 0.6376, 1.0, 0.01033, 1.0, 0.6376, 1.0, 0.01033, 1.0, 0.6376, 1.0, 0.01033, 1.0, 0.6376, 1.0, 0.01033, 1.0, 1.0, 0.01033, 0.01033, 1.0, 1.0, 0.01033, 0.01033, 1.0, 1.0, 0.01033, 0.01033, 1.0, 1.0, 0.01033, 0.01033, 1.0, 1.0, 0.01033, 0.01033, 1.0, 1.0, 0.01033, 0.01033, 1.0, 1.0, 0.01033, 0.01033, 1.0, 1.0, 0.01033, 0.01033, 1.0, 1.0, 0.01033, 0.01033, 1.0, 1.0, 0.01033, 0.01033, 1.0, 1.0, 0.01033, 0.01033, 1.0, 1.0, 0.01033, 0.01033, 1.0, 1.0, 0.01033, 0.01033, 1.0, 1.0, 0.01033, 0.01033, 1.0, 1.0, 0.01033, 0.01033, 1.0, 1.0, 0.01033, 0.01033, 1.0, 1.0, 0.01033, 0.01033, 1.0, 1.0, 0.01033, 0.01033, 1.0, 1.0, 0.01033, 0.01033, 1.0, 1.0, 0.01033, 0.01033, 1.0, 1.0, 0.01033, 0.01033, 1.0, 1.0, 0.01033, 0.01033, 1.0, 1.0, 0.01033, 0.01033, 1.0, 1.0, 0.01033, 0.01033, 1.0, 1.0, 0.01033, 0.01033, 1.0, 1.0, 0.01033, 0.01033, 1.0, 1.0, 0.01033, 0.01033, 1.0, 1.0, 0.01033, 0.01033, 1.0, 1.0, 0.01033, 0.01033, 1.0, 1.0, 0.01033, 0.01033, 1.0, 1.0, 0.01033, 0.01033, 1.0, 1.0, 0.01033, 0.01033, 1.0, 1.0, 0.01033, 0.01033, 1.0, 1.0, 0.01033, 0.01033, 1.0, 1.0, 0.01033, 0.01033, 1.0, 1.0, 0.01033, 0.01033, 1.0, 1.0, 0.01033, 0.01033, 1.0, 1.0, 0.01033, 0.01033, 1.0, 1.0, 0.01033, 0.01033, 1.0, 1.0, 0.01033, 0.01033, 1.0, 1.0, 0.01033, 0.01033, 1.0, 1.0, 0.01033, 0.01033, 1.0, 1.0, 0.01033, 0.01033, 1.0, 1.0, 0.01033, 0.01033, 1.0, 1.0, 0.01033, 0.01033, 1.0, 1.0, 0.01033, 0.01033, 1.0, 1.0, 0.01033, 0.01033, 1.0, 1.0, 0.01033, 0.01033, 1.0])
me_cube_001.materials.append(mat_material)
me_cube_001.materials.append(mat_material_001)
me_cube_001.materials.append(mat_material_003)
me_cube_001.materials.append(mat_tt_color_03)
me_cube_001.materials.append(mat_tt_color_04)
me_cube_001.use_remesh_preserve_volume = False
me_cube_001.use_remesh_preserve_attributes = False
me_cube_001.use_mirror_vertex_groups = False
me_cube_001.use_paint_bone_selection = False
me_cube_001.use_paint_mask = True
me_cube_001.update()
me_plane_007 = bpy.data.meshes.new('Plane.007')
me_plane_007.from_pydata([(5.0, -6.0, 3.0), (5.0, -2.0, 3.0), (3.0, 8.0, 3.0), (-2.384e-06, 8.0, 3.0), (3.0, -2.0, -3.0), (5.0, -6.0, -3.0), (1.0, -6.0, 1.0), (3.0, -6.0, 1.0), (1.0, -6.0, -1.0), (-1.907e-06, 8.0, -3.0), (1.0, -10.0, 1.0), (1.0, -10.0, -1.0), (3.0, -10.0, -1.0), (3.0, -10.0, 1.0), (3.0, -6.0, -1.0), (5.0, -0.6132, -1.0), (9.0, -0.6132, -1.0), (9.0, -8.613, -1.0), (11.0, -8.613, -1.0), (11.0, -6.613, -1.0), (15.0, -6.613, -1.0), (13.0, 1.387, -1.0), (11.0, 1.387, -1.0), (11.0, 3.387, -1.0), (13.0, 3.387, -1.0), (13.0, 5.387, -1.0), (15.0, 5.387, -1.0), (15.0, 7.387, -1.0), (13.0, 7.387, -1.0), (13.0, 9.387, -1.0), (9.0, 9.387, -1.0), (9.0, 11.39, -1.0), (7.0, 11.39, -1.0), (5.0, 7.387, -1.0), (13.0, -0.6132, -1.0), (5.0, -0.6132, -3.0), (9.0, -0.6132, -3.0), (9.0, -8.613, -3.0), (11.0, -8.613, -3.0), (11.0, -6.613, -3.0), (15.0, -6.613, -3.0), (13.0, 1.387, -3.0), (11.0, 1.387, -3.0), (11.0, 3.387, -3.0), (13.0, 3.387, -3.0), (13.0, 5.387, -3.0), (15.0, 5.387, -3.0), (15.0, 7.387, -3.0), (13.0, 7.387, -3.0), (13.0, 9.387, -3.0), (9.0, 9.387, -3.0), (9.0, 11.39, -3.0), (7.0, 11.39, -3.0), (7.0, 7.387, -3.0), (5.0, 7.387, -3.0), (15.0, -0.6132, -3.0), (13.0, -0.6132, -3.0), (15.0, -0.6132, -1.0), (5.0, -2.0, -3.0), (-5.245e-06, -6.0, 3.0), (-5.245e-06, -6.0, -3.0), (7.0, 7.387, -1.0), (3.0, 8.0, -3.0), (1.0, 8.0, -1.0), (-5.245e-06, 8.0, -1.0), (1.0, 10.5, -1.0), (-5.245e-06, 10.5, -1.0), (1.0, 8.0, 1.0), (-1.907e-06, 8.0, 1.0), (1.0, 10.5, 1.0), (-1.907e-06, 10.5, 1.0), (3.0, -2.0, 3.0)], [], [(10, 7, 6), (11, 13, 10), (8, 10, 6), (14, 13, 12), (12, 8, 14), (14, 0, 7), (1, 4, 71), (31, 52, 32), (30, 51, 31), (29, 50, 30), (28, 49, 29), (27, 48, 28), (26, 47, 27), (25, 46, 26), (24, 45, 25), (23, 44, 24), (22, 43, 23), (21, 42, 22), (20, 55, 57), (19, 40, 20), (18, 39, 19), (17, 38, 18), (16, 37, 17), (34, 57, 55), (56, 21, 34), (0, 58, 1), (7, 59, 6), (60, 6, 59), (61, 52, 53), (54, 61, 53), (35, 33, 54), (16, 35, 36), (16, 22, 23), (31, 32, 30), (32, 61, 30), (61, 33, 15), (16, 17, 19), (17, 18, 19), (61, 15, 23), (15, 16, 23), (28, 29, 30), (26, 27, 28), (23, 24, 25), (25, 26, 28), (28, 30, 25), (30, 61, 25), (23, 25, 61), (16, 19, 34), (22, 16, 34), (19, 20, 34), (20, 57, 34), (34, 21, 22), (50, 45, 43), (35, 54, 53), (53, 52, 50), (52, 51, 50), (50, 49, 48), (36, 35, 43), (35, 53, 43), (38, 37, 39), (37, 36, 39), (55, 40, 56), (40, 39, 56), (53, 50, 43), (36, 43, 42), (48, 47, 46), (39, 36, 56), (42, 41, 56), (45, 44, 43), (42, 56, 36), (50, 48, 45), (48, 46, 45), (31, 51, 52), (30, 50, 51), (29, 49, 50), (28, 48, 49), (27, 47, 48), (26, 46, 47), (25, 45, 46), (24, 44, 45), (23, 43, 44), (22, 42, 43), (21, 41, 42), (20, 40, 55), (19, 39, 40), (18, 38, 39), (17, 37, 38), (16, 36, 37), (34, 55, 56), (56, 41, 21), (61, 32, 52), (54, 33, 61), (35, 15, 33), (16, 15, 35), (60, 14, 8), (64, 65, 63), (69, 68, 67), (65, 70, 69), (63, 69, 67), (62, 67, 2), (3, 67, 68), (63, 9, 64), (62, 71, 4), (71, 3, 59), (4, 5, 60), (10, 13, 7), (11, 12, 13), (8, 11, 10), (14, 7, 13), (12, 11, 8), (14, 5, 0), (1, 58, 4), (0, 5, 58), (7, 0, 59), (60, 8, 6), (60, 5, 14), (64, 66, 65), (69, 70, 68), (65, 66, 70), (63, 65, 69), (62, 63, 67), (3, 2, 67), (63, 62, 9), (62, 2, 71), (0, 1, 71), (71, 2, 3), (59, 0, 71), (4, 58, 5), (60, 9, 4), (9, 62, 4)])
_uv = me_plane_007.uv_layers.new(name='UVMap')
_uv.uv.foreach_set('vector', [0.993, 0.1839, 0.9463, 0.09397, 0.993, 0.09397, 0.3777, 0.9537, 0.331, 0.9087, 0.3777, 0.9087, 0.9491, 0.3188, 0.9024, 0.4087, 0.9024, 0.3188, 0.6139, 0.9087, 0.5672, 0.8188, 0.6139, 0.8188, 0.9491, 0.594, 0.9024, 0.504, 0.9491, 0.504, 0.8035, 0.7262, 0.7101, 0.7711, 0.7568, 0.7262, 0.8529, 0.5913, 0.8996, 0.5913, 0.8996, 0.5913, 0.8035, 0.8692, 0.8501, 0.9141, 0.8035, 0.9141, 0.8529, 0.8692, 0.8996, 0.9141, 0.8529, 0.9141, 0.6167, 0.8188, 0.6634, 0.9087, 0.6167, 0.9087, 0.04809, 0.9987, 0.001401, 0.9537, 0.04809, 0.9537, 0.9519, 0.79, 0.9986, 0.835, 0.9519, 0.835, 0.9519, 0.4087, 0.9986, 0.4537, 0.9519, 0.4537, 0.9986, 0.8377, 0.9519, 0.8826, 0.9519, 0.8377, 0.9519, 0.4564, 0.9986, 0.5013, 0.9519, 0.5013, 0.9986, 0.5517, 0.9519, 0.5967, 0.9519, 0.5517, 0.9024, 0.9672, 0.9491, 0.9222, 0.9491, 0.9672, 0.9519, 0.3188, 0.9986, 0.3638, 0.9519, 0.3638, 0.8529, 0.594, 0.8996, 0.7289, 0.8529, 0.7289, 0.43, 0.8638, 0.4767, 0.9537, 0.43, 0.9537, 0.3805, 0.9087, 0.4272, 0.9537, 0.3805, 0.9537, 0.9986, 0.933, 0.9519, 0.978, 0.9519, 0.933, 0.5177, 0.6362, 0.5644, 0.8161, 0.5177, 0.8161, 0.0, 0.0, 0.0, 0.0, 0.0, 0.0, 0.0, 0.0, 0.9519, 0.3188, 0.0, 0.0, 0.7101, 0.7711, 0.8529, 0.5913, 0.8529, 0.5913, 0.7568, 0.7262, 0.0, 0.0, 0.993, 0.09397, 0.0, 0.0, 0.993, 0.09397, 0.0, 0.0, 0.0, 0.0, 0.8501, 0.9141, 0.0, 0.0, 0.0, 0.0, 0.0, 0.0, 0.0, 0.0, 0.0, 0.0, 0.0, 0.0, 0.0, 0.0, 0.5177, 0.6362, 0.0, 0.0, 0.5644, 0.6362, 0.5177, 0.6362, 0.9519, 0.3638, 0.9491, 0.9672, 0.8529, 0.9141, 0.8035, 0.9141, 0.6167, 0.9087, 0.8035, 0.9141, 0.0, 0.0, 0.6167, 0.9087, 0.0, 0.0, 0.0, 0.0, 0.0, 0.0, 0.5177, 0.6362, 0.5177, 0.8161, 0.3805, 0.9537, 0.5177, 0.8161, 0.9519, 0.933, 0.3805, 0.9537, 0.0, 0.0, 0.0, 0.0, 0.9491, 0.9672, 0.0, 0.0, 0.5177, 0.6362, 0.9491, 0.9672, 0.9519, 0.835, 0.04809, 0.9537, 0.6167, 0.9087, 0.9519, 0.8377, 0.9519, 0.4537, 0.9519, 0.835, 0.9491, 0.9672, 0.9519, 0.5517, 0.9519, 0.5013, 0.9519, 0.5013, 0.9519, 0.8377, 0.9519, 0.835, 0.9519, 0.835, 0.6167, 0.9087, 0.9519, 0.5013, 0.6167, 0.9087, 0.0, 0.0, 0.9519, 0.5013, 0.9491, 0.9672, 0.9519, 0.5013, 0.0, 0.0, 0.5177, 0.6362, 0.3805, 0.9537, 0.0, 0.0, 0.9519, 0.3638, 0.5177, 0.6362, 0.0, 0.0, 0.3805, 0.9537, 0.43, 0.9537, 0.0, 0.0, 0.43, 0.9537, 0.8529, 0.7289, 0.0, 0.0, 0.0, 0.0, 0.9519, 0.3188, 0.9519, 0.3638, 0.8996, 0.8692, 0.9986, 0.8826, 0.9986, 0.5967, 0.0, 0.0, 0.0, 0.0, 0.0, 0.0, 0.0, 0.0, 0.8501, 0.9141, 0.8996, 0.8692, 0.8501, 0.9141, 0.8501, 0.8692, 0.8996, 0.8692, 0.8996, 0.8692, 0.6634, 0.8188, 0.001401, 0.9987, 0.5644, 0.6362, 0.0, 0.0, 0.9986, 0.5967, 0.0, 0.0, 0.0, 0.0, 0.9986, 0.5967, 0.4272, 0.9087, 0.9986, 0.978, 0.4767, 0.8638, 0.9986, 0.978, 0.5644, 0.6362, 0.4767, 0.8638, 0.0, 0.0, 0.8996, 0.594, 0.0, 0.0, 0.8996, 0.594, 0.4767, 0.8638, 0.0, 0.0, 0.0, 0.0, 0.8996, 0.8692, 0.9986, 0.5967, 0.5644, 0.6362, 0.9986, 0.5967, 0.9024, 0.9222, 0.001401, 0.9987, 0.9986, 0.79, 0.9986, 0.4087, 0.4767, 0.8638, 0.5644, 0.6362, 0.0, 0.0, 0.9024, 0.9222, 0.9986, 0.3188, 0.0, 0.0, 0.9986, 0.8826, 0.9986, 0.4564, 0.9986, 0.5967, 0.9024, 0.9222, 0.0, 0.0, 0.5644, 0.6362, 0.8996, 0.8692, 0.001401, 0.9987, 0.9986, 0.8826, 0.001401, 0.9987, 0.9986, 0.4087, 0.9986, 0.8826, 0.8035, 0.8692, 0.8501, 0.8692, 0.8501, 0.9141, 0.8529, 0.8692, 0.8996, 0.8692, 0.8996, 0.9141, 0.6167, 0.8188, 0.6634, 0.8188, 0.6634, 0.9087, 0.04809, 0.9987, 0.001401, 0.9987, 0.001401, 0.9537, 0.9519, 0.79, 0.9986, 0.79, 0.9986, 0.835, 0.9519, 0.4087, 0.9986, 0.4087, 0.9986, 0.4537, 0.9986, 0.8377, 0.9986, 0.8826, 0.9519, 0.8826, 0.9519, 0.4564, 0.9986, 0.4564, 0.9986, 0.5013, 0.9986, 0.5517, 0.9986, 0.5967, 0.9519, 0.5967, 0.9024, 0.9672, 0.9024, 0.9222, 0.9491, 0.9222, 0.9519, 0.3188, 0.9986, 0.3188, 0.9986, 0.3638, 0.8529, 0.594, 0.8996, 0.594, 0.8996, 0.7289, 0.43, 0.8638, 0.4767, 0.8638, 0.4767, 0.9537, 0.3805, 0.9087, 0.4272, 0.9087, 0.4272, 0.9537, 0.9986, 0.933, 0.9986, 0.978, 0.9519, 0.978, 0.5177, 0.6362, 0.5644, 0.6362, 0.5644, 0.8161, 0.0, 0.0, 0.0, 0.0, 0.0, 0.0, 0.0, 0.0, 0.9986, 0.3188, 0.9519, 0.3188, 0.0, 0.0, 0.8035, 0.9141, 0.8501, 0.9141, 0.0, 0.0, 0.0, 0.0, 0.0, 0.0, 0.0, 0.0, 0.0, 0.0, 0.0, 0.0, 0.5177, 0.6362, 0.0, 0.0, 0.0, 0.0, 0.0, 0.0, 0.8035, 0.7262, 0.9491, 0.3188, 0.0, 0.0, 0.0, 0.0, 0.0, 0.0, 0.0, 0.0, 0.0, 0.0, 0.0, 0.0, 0.0, 0.0, 0.0, 0.0, 0.0, 0.0, 0.0, 0.0, 0.0, 0.0, 0.0, 0.0, 0.0, 0.0, 0.0, 0.0, 0.5672, 0.6812, 0.0, 0.0, 0.0, 0.0, 0.0, 0.0, 0.0, 0.0, 0.0, 0.0, 0.0, 0.0, 0.0, 0.0, 0.0, 0.0, 0.0, 0.0, 0.8996, 0.5913, 0.0, 0.0, 0.0, 0.0, 0.0, 0.0, 0.0, 0.0, 0.0, 0.0, 0.993, 0.1839, 0.9463, 0.1839, 0.9463, 0.09397, 0.3777, 0.9537, 0.331, 0.9537, 0.331, 0.9087, 0.9491, 0.3188, 0.9491, 0.4087, 0.9024, 0.4087, 0.6139, 0.9087, 0.5672, 0.9087, 0.5672, 0.8188, 0.9491, 0.594, 0.9024, 0.594, 0.9024, 0.504, 0.8035, 0.7262, 0.8501, 0.7711, 0.7101, 0.7711, 0.8529, 0.5913, 0.8529, 0.5913, 0.8996, 0.5913, 0.7101, 0.7711, 0.7101, 0.7711, 0.8529, 0.5913, 0.7568, 0.7262, 0.7101, 0.7711, 0.0, 0.0, 0.0, 0.0, 0.9491, 0.3188, 0.993, 0.09397, 0.0, 0.0, 0.8501, 0.7711, 0.8035, 0.7262, 0.0, 0.0, 0.0, 0.0, 0.0, 0.0, 0.0, 0.0, 0.0, 0.0, 0.0, 0.0, 0.0, 0.0, 0.0, 0.0, 0.0, 0.0, 0.0, 0.0, 0.0, 0.0, 0.0, 0.0, 0.0, 0.0, 0.0, 0.0, 0.0, 0.0, 0.0, 0.0, 0.5672, 0.6812, 0.0, 0.0, 0.0, 0.0, 0.0, 0.0, 0.0, 0.0, 0.0, 0.0, 0.5672, 0.6812, 0.0, 0.0, 0.7101, 0.7711, 0.8529, 0.5913, 0.8996, 0.5913, 0.8996, 0.5913, 0.5672, 0.6812, 0.0, 0.0, 0.0, 0.0, 0.7101, 0.7711, 0.8996, 0.5913, 0.0, 0.0, 0.0, 0.0, 0.0, 0.0, 0.0, 0.0, 0.0, 0.0, 0.0, 0.0, 0.0, 0.0, 0.0, 0.0, 0.0, 0.0])
me_plane_007.materials.append(mat_material_002)
me_plane_007.use_remesh_preserve_volume = False
me_plane_007.use_remesh_preserve_attributes = False
me_plane_007.use_mirror_vertex_groups = False
me_plane_007.update()
me_wgts_rig = bpy.data.meshes.new('WGTS_rig')
me_wgts_rig.from_pydata([], [], [])
me_wgts_rig.use_remesh_preserve_volume = False
me_wgts_rig.use_remesh_preserve_attributes = False
me_wgts_rig.use_mirror_vertex_groups = False
me_wgts_rig.update()
me_wgt_rig_root_001 = bpy.data.meshes.new('WGT-rig_root.001')
me_wgt_rig_root_001.from_pydata([(0.7071, 0.7071, 0.0), (0.7071, -0.7071, 0.0), (-0.7071, 0.7071, 0.0), (-0.7071, -0.7071, 0.0), (0.8315, 0.5556, 0.0), (0.8315, -0.5556, 0.0), (-0.8315, 0.5556, 0.0), (-0.8315, -0.5556, 0.0), (0.9239, 0.3827, 0.0), (0.9239, -0.3827, 0.0), (-0.9239, 0.3827, 0.0), (-0.9239, -0.3827, 0.0), (0.9808, 0.1951, 0.0), (0.9808, -0.1951, 0.0), (-0.9808, 0.1951, 0.0), (-0.9808, -0.1951, 0.0), (0.1951, 0.9808, 0.0), (0.1951, -0.9808, 0.0), (-0.1951, 0.9808, 0.0), (-0.1951, -0.9808, 0.0), (0.3827, 0.9239, 0.0), (0.3827, -0.9239, 0.0), (-0.3827, 0.9239, 0.0), (-0.3827, -0.9239, 0.0), (0.5556, 0.8315, 0.0), (0.5556, -0.8315, 0.0), (-0.5556, 0.8315, 0.0), (-0.5556, -0.8315, 0.0), (0.1951, 1.281, 0.0), (0.1951, -1.281, 0.0), (-0.1951, 1.281, 0.0), (-0.1951, -1.281, 0.0), (1.281, 0.1951, 0.0), (1.281, -0.1951, 0.0), (-1.281, 0.1951, 0.0), (-1.281, -0.1951, 0.0), (0.3951, 1.281, 0.0), (0.3951, -1.281, 0.0), (-0.3951, 1.281, 0.0), (-0.3951, -1.281, 0.0), (1.281, 0.3951, 0.0), (1.281, -0.3951, 0.0), (-1.281, 0.3951, 0.0), (-1.281, -0.3951, 0.0), (0.0, 1.581, 0.0), (0.0, -1.581, 0.0), (1.581, 0.0, 0.0), (-1.581, 0.0, 0.0)], [(0, 4), (1, 5), (2, 6), (3, 7), (4, 8), (5, 9), (6, 10), (7, 11), (8, 12), (9, 13), (10, 14), (11, 15), (16, 20), (17, 21), (18, 22), (19, 23), (20, 24), (21, 25), (22, 26), (23, 27), (0, 24), (1, 25), (2, 26), (3, 27), (16, 28), (17, 29), (18, 30), (19, 31), (12, 32), (13, 33), (14, 34), (15, 35), (28, 36), (29, 37), (30, 38), (31, 39), (32, 40), (33, 41), (34, 42), (35, 43), (36, 44), (37, 45), (38, 44), (39, 45), (40, 46), (41, 46), (42, 47), (43, 47)], [])
me_wgt_rig_root_001.use_remesh_preserve_volume = False
me_wgt_rig_root_001.use_remesh_preserve_attributes = False
me_wgt_rig_root_001.use_mirror_vertex_groups = False
me_wgt_rig_root_001.update()
me_wgt_rig_skdp = bpy.data.meshes.new('WGT-rig_skdp')
me_wgt_rig_skdp.from_pydata([(0.3536, 0.0, -0.3536), (0.4157, 0.0, -0.2778), (0.4619, 0.0, -0.1913), (0.4904, 0.0, -0.09755), (0.5, 0.0, 8.053e-08), (0.4904, 0.0, 0.09755), (0.4619, 0.0, 0.1913), (0.4157, 0.0, 0.2778), (0.3536, 0.0, 0.3536), (0.2778, 0.0, 0.4157), (0.1913, 0.0, 0.4619), (0.09755, 0.0, 0.4904), (-1.629e-07, 0.0, 0.5), (-0.09755, 0.0, 0.4904), (-0.1913, 0.0, 0.4619), (-0.2778, 0.0, 0.4157), (-0.3536, 0.0, 0.3536), (-0.4157, 0.0, 0.2778), (-0.4619, 0.0, 0.1913), (-0.4904, 0.0, 0.09754), (-0.5, 0.0, -3.645e-07), (-0.4904, 0.0, -0.09755), (-0.4619, 0.0, -0.1913), (-0.4157, 0.0, -0.2778), (-0.3536, 0.0, -0.3536), (-0.2778, 0.0, -0.4157), (-0.1913, 0.0, -0.4619), (-0.09754, 0.0, -0.4904), (8.027e-07, 0.0, -0.5), (0.09755, 0.0, -0.4904), (0.1913, 0.0, -0.4619), (0.2778, 0.0, -0.4157)], [(0, 1), (1, 2), (2, 3), (3, 4), (4, 5), (5, 6), (6, 7), (7, 8), (8, 9), (9, 10), (10, 11), (11, 12), (12, 13), (13, 14), (14, 15), (15, 16), (16, 17), (17, 18), (18, 19), (19, 20), (20, 21), (21, 22), (22, 23), (23, 24), (24, 25), (25, 26), (26, 27), (27, 28), (28, 29), (29, 30), (30, 31), (0, 31)], [])
me_wgt_rig_skdp.use_remesh_preserve_volume = False
me_wgt_rig_skdp.use_remesh_preserve_attributes = False
me_wgt_rig_skdp.use_mirror_vertex_groups = False
me_wgt_rig_skdp.update()
me_wgt_rig_skdl = bpy.data.meshes.new('WGT-rig_skdl')
me_wgt_rig_skdl.from_pydata([(0.3536, 0.0, -0.3536), (0.4157, 0.0, -0.2778), (0.4619, 0.0, -0.1913), (0.4904, 0.0, -0.09755), (0.5, 0.0, 8.053e-08), (0.4904, 0.0, 0.09755), (0.4619, 0.0, 0.1913), (0.4157, 0.0, 0.2778), (0.3536, 0.0, 0.3536), (0.2778, 0.0, 0.4157), (0.1913, 0.0, 0.4619), (0.09755, 0.0, 0.4904), (-1.629e-07, 0.0, 0.5), (-0.09755, 0.0, 0.4904), (-0.1913, 0.0, 0.4619), (-0.2778, 0.0, 0.4157), (-0.3536, 0.0, 0.3536), (-0.4157, 0.0, 0.2778), (-0.4619, 0.0, 0.1913), (-0.4904, 0.0, 0.09754), (-0.5, 0.0, -3.645e-07), (-0.4904, 0.0, -0.09755), (-0.4619, 0.0, -0.1913), (-0.4157, 0.0, -0.2778), (-0.3536, 0.0, -0.3536), (-0.2778, 0.0, -0.4157), (-0.1913, 0.0, -0.4619), (-0.09754, 0.0, -0.4904), (8.027e-07, 0.0, -0.5), (0.09755, 0.0, -0.4904), (0.1913, 0.0, -0.4619), (0.2778, 0.0, -0.4157)], [(0, 1), (1, 2), (2, 3), (3, 4), (4, 5), (5, 6), (6, 7), (7, 8), (8, 9), (9, 10), (10, 11), (11, 12), (12, 13), (13, 14), (14, 15), (15, 16), (16, 17), (17, 18), (18, 19), (19, 20), (20, 21), (21, 22), (22, 23), (23, 24), (24, 25), (25, 26), (26, 27), (27, 28), (28, 29), (29, 30), (30, 31), (0, 31)], [])
me_wgt_rig_skdl.use_remesh_preserve_volume = False
me_wgt_rig_skdl.use_remesh_preserve_attributes = False
me_wgt_rig_skdl.use_mirror_vertex_groups = False
me_wgt_rig_skdl.update()
me_wgt_rig_body = bpy.data.meshes.new('WGT-rig_body')
me_wgt_rig_body.from_pydata([(0.3536, 0.0, -0.3536), (0.4157, 0.0, -0.2778), (0.4619, 0.0, -0.1913), (0.4904, 0.0, -0.09755), (0.5, 0.0, 8.053e-08), (0.4904, 0.0, 0.09755), (0.4619, 0.0, 0.1913), (0.4157, 0.0, 0.2778), (0.3536, 0.0, 0.3536), (0.2778, 0.0, 0.4157), (0.1913, 0.0, 0.4619), (0.09755, 0.0, 0.4904), (-1.629e-07, 0.0, 0.5), (-0.09755, 0.0, 0.4904), (-0.1913, 0.0, 0.4619), (-0.2778, 0.0, 0.4157), (-0.3536, 0.0, 0.3536), (-0.4157, 0.0, 0.2778), (-0.4619, 0.0, 0.1913), (-0.4904, 0.0, 0.09754), (-0.5, 0.0, -3.645e-07), (-0.4904, 0.0, -0.09755), (-0.4619, 0.0, -0.1913), (-0.4157, 0.0, -0.2778), (-0.3536, 0.0, -0.3536), (-0.2778, 0.0, -0.4157), (-0.1913, 0.0, -0.4619), (-0.09754, 0.0, -0.4904), (8.027e-07, 0.0, -0.5), (0.09755, 0.0, -0.4904), (0.1913, 0.0, -0.4619), (0.2778, 0.0, -0.4157)], [(0, 1), (1, 2), (2, 3), (3, 4), (4, 5), (5, 6), (6, 7), (7, 8), (8, 9), (9, 10), (10, 11), (11, 12), (12, 13), (13, 14), (14, 15), (15, 16), (16, 17), (17, 18), (18, 19), (19, 20), (20, 21), (21, 22), (22, 23), (23, 24), (24, 25), (25, 26), (26, 27), (27, 28), (28, 29), (29, 30), (30, 31), (0, 31)], [])
me_wgt_rig_body.use_remesh_preserve_volume = False
me_wgt_rig_body.use_remesh_preserve_attributes = False
me_wgt_rig_body.use_mirror_vertex_groups = False
me_wgt_rig_body.update()
arm_rig_001 = bpy.data.armatures.new('rig.001')  # bones are not reproduced
arm_armature_001 = bpy.data.armatures.new('Armature.001')  # bones are not reproduced
arm_skrz = bpy.data.armatures.new('SKRZ')  # bones are not reproduced

# ---- objects
ob_rig = bpy.data.objects.new('rig', arm_rig_001)
ob_armature_001 = bpy.data.objects.new('Armature.001', arm_armature_001)
ob_meshlo = bpy.data.objects.new('meshlo', me_cube)
ob_meshhi = bpy.data.objects.new('meshhi', me_cube_001)
ob_lamp = bpy.data.objects.new('Lamp', light_lamp)
ob_camera = bpy.data.objects.new('Camera', cam_camera)
ob_armature = bpy.data.objects.new('Armature', arm_skrz)
ob_plane_003 = bpy.data.objects.new('Plane.003', me_plane_007)
ob_wgts_rig = bpy.data.objects.new('WGTS_rig', me_wgts_rig)
ob_wgt_rig_root = bpy.data.objects.new('WGT-rig_root', me_wgt_rig_root_001)
ob_wgt_rig_skdp = bpy.data.objects.new('WGT-rig_skdp', me_wgt_rig_skdp)
ob_wgt_rig_skdl = bpy.data.objects.new('WGT-rig_skdl', me_wgt_rig_skdl)
ob_wgt_rig_body = bpy.data.objects.new('WGT-rig_body', me_wgt_rig_body)

# ---- transforms, parenting, visibility, modifiers, constraints
ob_rig.location = (0.0, 7.232, 0.0)
ob_rig.scale = (1.917, 1.917, 1.917)
ob_rig.display_type = 'WIRE'
ob_rig.show_in_front = True
ob_rig.lineart.crease_threshold = 0.0
ob_armature_001.location = (0.0, 0.0, 0.0)
ob_armature_001.rotation_euler = (-1.999e-10, 3.142, -3.705e-09)
ob_armature_001.scale = (4.606, 4.606, 4.606)
ob_armature_001.show_in_front = True
ob_armature_001.lineart.crease_threshold = 0.0
ob_meshlo.parent = ob_rig
ob_meshlo.location = (0.0, 3.865, 0.0)
ob_meshlo.scale = (4.576, 4.576, 4.576)
ob_meshlo.lineart.crease_threshold = 0.0
_vg = ob_meshlo.vertex_groups.new(name='skdp')
_vg.add([36, 37, 38, 39], 1.0, 'REPLACE')
_vg = ob_meshlo.vertex_groups.new(name='skdl')
_vg.add([40, 41, 42, 43], 1.0, 'REPLACE')
_vg = ob_meshlo.vertex_groups.new(name='body')
_vg.add([0, 1, 2, 3, 4, 5, 6, 7, 8, 9, 10, 11, 12, 13, 14, 15, 16, 17, 18, 19, 20, 21, 22, 23, 24, 25, 26, 27, 28, 29, 30, 31, 32, 33, 34, 35], 1.0, 'REPLACE')
_m = ob_meshlo.modifiers.new('Armature', 'ARMATURE')
_m.object = ob_armature_001
ob_meshhi.location = (0.0, 3.865, 0.0)
ob_meshhi.scale = (4.576, 4.576, 4.576)
ob_meshhi.hide_viewport = True
ob_meshhi.lineart.crease_threshold = 0.0
ob_lamp.location = (4.076, 1.005, 5.904)
ob_lamp.rotation_euler = (0.6503, 0.05522, 1.866)
ob_lamp.lock_rotations_4d = False
ob_lamp.empty_display_type = 'ARROWS'
ob_lamp.color = (0.0, 0.0, 0.0, 0.0)
ob_lamp.hide_render = True
ob_lamp.lineart.crease_threshold = 0.0
ob_camera.location = (7.481, -6.508, 5.344)
ob_camera.rotation_euler = (1.109, 0.0, 0.8149)
ob_camera.lock_rotations_4d = False
ob_camera.empty_display_type = 'ARROWS'
ob_camera.color = (0.0, 0.0, 0.0, 0.0)
ob_camera.hide_render = True
ob_camera.display_type = 'WIRE'
ob_camera.lineart.crease_threshold = 0.0
ob_armature.location = (-0.02714, 4.322, -1.316)
ob_armature.scale = (6.302, 6.302, 6.302)
ob_armature.hide_viewport = True
ob_armature.hide_render = True
ob_armature.lineart.crease_threshold = 0.0
ob_plane_003.location = (0.0, 0.0, 0.0)
ob_plane_003.hide_viewport = True
ob_plane_003.hide_render = True
ob_plane_003.lineart.crease_threshold = 0.0
_vg = ob_plane_003.vertex_groups.new(name='SKRZ')
_vg.add([15, 16, 17, 18, 19, 20, 21, 22, 23, 24, 25, 26, 27, 28, 29, 30, 31, 32, 33, 34, 35, 36, 37, 38, 39, 40, 41, 42, 43, 44, 45, 46, 47, 48, 49, 50, 51, 52, 53, 54, 55, 56, 57, 61], 1.0, 'REPLACE')
_vg = ob_plane_003.vertex_groups.new(name='TUL')
_vg.add([0, 1, 2, 3, 4, 5, 6, 7, 8, 9, 10, 11, 12, 13, 14, 58, 59, 60, 62, 63, 64, 65, 66, 67, 68, 69, 70, 71], 1.0, 'REPLACE')
_vg = ob_plane_003.vertex_groups.new(name='Bone')
_m = ob_plane_003.modifiers.new('Mirror', 'MIRROR')
_m = ob_plane_003.modifiers.new('Subsurf', 'SUBSURF')
_m.uv_smooth = 'PRESERVE_CORNERS'
_m.quality = 2
_m.show_only_control_edges = False
_m = ob_plane_003.modifiers.new('Armature', 'ARMATURE')
_m.object = ob_armature
ob_wgts_rig.location = (0.0, 0.0, 0.0)
ob_wgts_rig.lineart.crease_threshold = 0.0
ob_wgt_rig_root.parent = ob_wgts_rig
ob_wgt_rig_root.location = (0.0, 0.0, 0.0)
ob_wgt_rig_root.scale = (2.088, 2.088, 2.088)
ob_wgt_rig_root.lineart.crease_threshold = 0.0
ob_wgt_rig_skdp.parent = ob_wgts_rig
ob_wgt_rig_skdp.location = (-0.2165, -3.278e-08, 0.6577)
ob_wgt_rig_skdp.rotation_euler = (1.571, -1.571, -2.657e-05)
ob_wgt_rig_skdp.scale = (1.0, 1.0, 1.0)
ob_wgt_rig_skdp.lineart.crease_threshold = 0.0
ob_wgt_rig_skdl.parent = ob_wgts_rig
ob_wgt_rig_skdl.location = (0.2328, -0.0006357, 0.6602)
ob_wgt_rig_skdl.rotation_euler = (1.569, 1.561, -0.001548)
ob_wgt_rig_skdl.scale = (1.0, 1.0, 1.0)
ob_wgt_rig_skdl.lineart.crease_threshold = 0.0
ob_wgt_rig_body.parent = ob_wgts_rig
ob_wgt_rig_body.location = (0.0, 0.0, 0.0)
ob_wgt_rig_body.rotation_euler = (1.571, -0.0, -2.426e-34)
ob_wgt_rig_body.lineart.crease_threshold = 0.0

# ---- collection membership
col_collection_1.objects.link(ob_rig)
col_collection_1.objects.link(ob_armature_001)
col_collection_1.objects.link(ob_meshlo)
col_collection_1.objects.link(ob_meshhi)
col_collection_1.objects.link(ob_lamp)
col_collection_1.objects.link(ob_camera)
col_collection_1.objects.link(ob_armature)
col_collection_1.objects.link(ob_plane_003)
col_collection_20.objects.link(ob_wgts_rig)
col_collection_20.objects.link(ob_wgt_rig_root)
col_collection_20.objects.link(ob_wgt_rig_skdp)
col_collection_20.objects.link(ob_wgt_rig_skdl)
col_collection_20.objects.link(ob_wgt_rig_body)

# ---- scene / render settings (as saved in the file)
scene.camera = ob_camera
scene.frame_start = 1; scene.frame_end = 250; scene.frame_set(129)
scene.render.engine = 'CYCLES'
scene.render.resolution_percentage = 50
scene.render.dither_intensity = 0.0
scene.cycles.use_denoising = False
scene.cycles.samples = 1
scene.cycles.sampling_pattern = 'TABULATED_SOBOL'
scene.cycles.use_adaptive_sampling = False
scene.cycles.use_light_tree = False
scene.cycles.blur_glossy = 0.0
scene.cycles.sample_clamp_indirect = 0.0
scene.cycles.bake_type = 'ENVIRONMENT'
scene.view_settings.view_transform = 'Standard'
bpy.context.view_layer.update()

# ---- added for rendering (the .blend has no usable light): sun
light_auto_sun = bpy.data.lights.new('AutoSun', 'SUN')
light_auto_sun.energy = 3.0
light_auto_sun.angle = 0.0523599
ob_auto_sun = bpy.data.objects.new('AutoSun', light_auto_sun)
scene.collection.objects.link(ob_auto_sun)
ob_auto_sun.rotation_euler = (0.872665, 0.174533, 0.523599)
bpy.context.view_layer.update()
